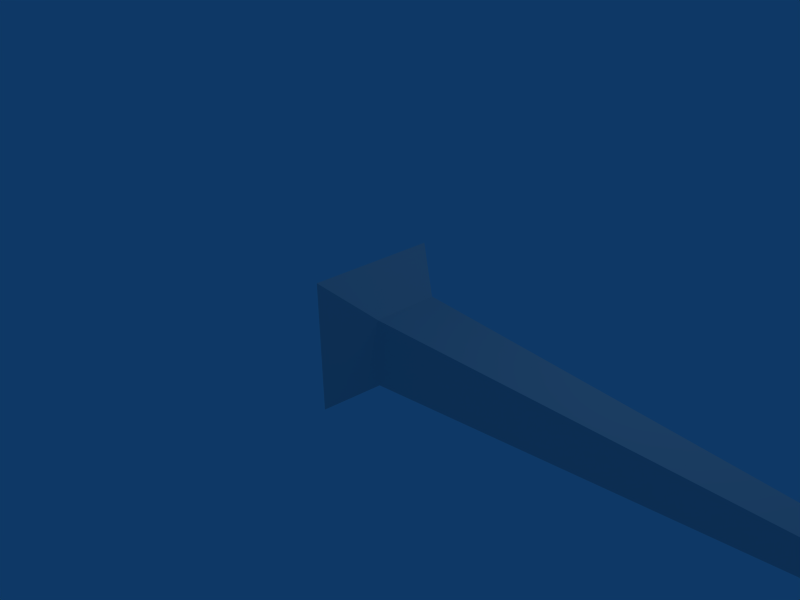 # Source: spike.blend  (saved by Blender 2.42.0; exported with 4.5.12 LTS)
import bpy
from mathutils import Matrix  # noqa: F401  (used for matrix-valued properties, if any)

bpy.ops.wm.read_factory_settings(use_empty=True)
scene = bpy.context.scene
scene.name = 'Scene'

# ---- collections
col_collection_1 = bpy.data.collections.new('Collection 1'); scene.collection.children.link(col_collection_1)

# ---- materials (node trees are filled in below, after node groups)
mat_spike = bpy.data.materials.new('spike')
mat_spike.alpha_threshold = 0.0
mat_spike.preview_render_type = 'FLAT'
mat_spike.roughness = 0.5
mat_spike.line_color = (0.0, 0.0, 0.0, 1.0)

# ---- material node trees

# ---- world
world_world = bpy.data.worlds.new('World'); scene.world = world_world
world_world.color = (0.05656, 0.2208, 0.4)
world_world.use_sun_shadow = False
world_world.sun_shadow_jitter_overblur = 0.0
world_world.cycles.sampling_method = 'MANUAL'
world_world.cycles.sample_map_resolution = 256

# ---- cameras
cam_camera = bpy.data.cameras.new('Camera')
cam_camera.passepartout_alpha = 0.2
cam_camera.clip_end = 100.0
cam_camera.lens = 35.0
cam_camera.ortho_scale = 7.314
cam_camera.show_passepartout = False
cam_camera.show_safe_areas = True
cam_camera.dof.focus_distance = 0.0
cam_camera.dof.aperture_fstop = 128.0

# ---- lights
light_spot = bpy.data.lights.new('Spot', 'POINT')
light_spot.transmission_factor = 0.0
light_spot.cutoff_distance = 30.0
light_spot.energy = 100.0
light_spot.shadow_buffer_clip_start = 1.001
light_spot.shadow_soft_size = 1.0
light_spot.shadow_maximum_resolution = 0.006
light_spot.use_absolute_resolution = True
light_spot.cycles.use_multiple_importance_sampling = False

# ---- meshes
me_spike = bpy.data.meshes.new('spike')
me_spike.from_pydata([(10.17, -0.01562, 0.01562), (0.0, 0.9688, -0.9688), (0.0, -1.016, -0.9688), (0.0, -1.016, 1.016), (0.0, 0.9688, 1.016), (0.6406, 0.4844, -0.4844), (0.6406, -0.5312, -0.4844), (0.6406, -0.5312, 0.5312), (0.6406, 0.4844, 0.5312), (0.6406, -0.5312, -0.4844), (10.17, -0.01562, 0.01562), (0.6406, -0.5312, 0.5312), (10.17, -0.01562, 0.01562), (0.6406, 0.4844, -0.4844), (0.6406, 0.4844, 0.5312), (10.17, -0.01562, 0.01562), (0.6406, -0.5312, -0.4844), (0.6406, 0.4844, -0.4844), (0.6406, -0.5312, 0.5312), (0.0, -1.016, -0.9688), (0.6406, -0.5312, -0.4844), (0.6406, 0.4844, 0.5312), (0.0, -1.016, 1.016), (0.6406, -0.5312, 0.5312), (0.6406, 0.4844, -0.4844), (0.0, 0.9688, 1.016), (0.6406, 0.4844, 0.5312), (0.0, 0.9688, -0.9688), (0.0, 0.9688, -0.9688), (0.0, -1.016, -0.9688), (0.0, -1.016, 1.016), (0.0, 0.9688, 1.016)], [], [(5, 0, 6), (7, 9, 10), (8, 11, 12), (13, 14, 15), (16, 1, 17), (2, 1, 16), (18, 19, 20), (3, 19, 18), (21, 22, 23), (4, 22, 21), (24, 25, 26), (27, 25, 24), (28, 29, 30), (28, 30, 31)])
_uv = me_spike.uv_layers.new(name='UVMap')
_uv.uv.foreach_set('vector', [0.9582, 0.06913, 0.9231, 0.7549, 0.8879, 0.06913, 0.6929, 0.8723, 0.6929, 0.802, 0.00718, 0.8371, 0.7956, 0.697, 0.8659, 0.697, 0.8307, 0.01121, 0.06436, 0.9611, 0.06436, 0.8908, 0.7501, 0.926, 0.8879, 0.06913, 0.9915, 0.01127, 0.9582, 0.06913, 0.8547, 0.01127, 0.9915, 0.01127, 0.8879, 0.06913, 0.6929, 0.8723, 0.7508, 0.7687, 0.6929, 0.802, 0.7508, 0.9055, 0.7508, 0.7687, 0.6929, 0.8723, 0.7956, 0.697, 0.8991, 0.7548, 0.8659, 0.697, 0.7623, 0.7548, 0.8991, 0.7548, 0.7956, 0.697, 0.06436, 0.9611, 0.006502, 0.8576, 0.06436, 0.8908, 0.006502, 0.9944, 0.006502, 0.8576, 0.06436, 0.9611, 0.01587, 0.01035, 0.7445, 0.01035, 0.7445, 0.739, 0.01587, 0.01035, 0.7445, 0.739, 0.01587, 0.739])
_ca = me_spike.color_attributes.new('Col', 'BYTE_COLOR', 'CORNER')
_ca.data.foreach_set('color', [1.0, 1.0, 1.0, 1.0, 1.0, 1.0, 1.0, 1.0, 1.0, 1.0, 1.0, 1.0, 1.0, 1.0, 1.0, 1.0, 1.0, 1.0, 1.0, 1.0, 1.0, 1.0, 1.0, 1.0, 1.0, 1.0, 1.0, 1.0, 1.0, 1.0, 1.0, 1.0, 1.0, 1.0, 1.0, 1.0, 1.0, 1.0, 1.0, 1.0, 1.0, 1.0, 1.0, 1.0, 1.0, 1.0, 1.0, 1.0, 1.0, 1.0, 1.0, 1.0, 1.0, 1.0, 1.0, 1.0, 1.0, 1.0, 1.0, 1.0, 1.0, 1.0, 1.0, 1.0, 1.0, 1.0, 1.0, 1.0, 1.0, 1.0, 1.0, 1.0, 1.0, 1.0, 1.0, 1.0, 1.0, 1.0, 1.0, 1.0, 1.0, 1.0, 1.0, 1.0, 1.0, 1.0, 1.0, 1.0, 1.0, 1.0, 1.0, 1.0, 1.0, 1.0, 1.0, 1.0, 1.0, 1.0, 1.0, 1.0, 1.0, 1.0, 1.0, 1.0, 1.0, 1.0, 1.0, 1.0, 1.0, 1.0, 1.0, 1.0, 1.0, 1.0, 1.0, 1.0, 1.0, 1.0, 1.0, 1.0, 1.0, 1.0, 1.0, 1.0, 1.0, 1.0, 1.0, 1.0, 1.0, 1.0, 1.0, 1.0, 1.0, 1.0, 1.0, 1.0, 1.0, 1.0, 1.0, 1.0, 1.0, 1.0, 1.0, 1.0, 1.0, 1.0, 1.0, 1.0, 1.0, 1.0, 1.0, 1.0, 1.0, 1.0, 1.0, 1.0, 1.0, 1.0, 1.0, 1.0, 1.0, 1.0, 1.0, 1.0, 1.0, 1.0, 1.0, 1.0])
me_spike.materials.append(mat_spike)
me_spike.use_remesh_preserve_volume = False
me_spike.use_remesh_preserve_attributes = False
me_spike.use_mirror_vertex_groups = False
me_spike.update()

# ---- objects
ob_spike = bpy.data.objects.new('spike', me_spike)
ob_lamp = bpy.data.objects.new('Lamp', light_spot)
ob_camera = bpy.data.objects.new('Camera', cam_camera)

# ---- transforms, parenting, visibility, modifiers, constraints
ob_spike.location = (0.0, 0.0, 0.0)
ob_spike.lock_rotations_4d = False
ob_spike.empty_display_type = 'ARROWS'
ob_spike.color = (0.0, 0.0, 0.0, 1.0)
ob_spike.lineart.crease_threshold = 0.0
ob_lamp.location = (4.076, 1.005, 5.904)
ob_lamp.rotation_euler = (0.6503, 0.05522, 1.866)
ob_lamp.lock_rotations_4d = False
ob_lamp.empty_display_type = 'ARROWS'
ob_lamp.color = (0.0, 0.0, 0.0, 0.0)
ob_lamp.lineart.crease_threshold = 0.0
ob_camera.location = (7.481, -6.508, 5.344)
ob_camera.rotation_euler = (1.109, 0.01082, 0.8149)
ob_camera.lock_rotations_4d = False
ob_camera.empty_display_type = 'ARROWS'
ob_camera.color = (0.0, 0.0, 0.0, 0.0)
ob_camera.display_type = 'WIRE'
ob_camera.lineart.crease_threshold = 0.0

# ---- collection membership
col_collection_1.objects.link(ob_spike)
col_collection_1.objects.link(ob_lamp)
col_collection_1.objects.link(ob_camera)

# ---- scene / render settings (as saved in the file)
scene.camera = ob_camera
scene.frame_start = 1; scene.frame_end = 250; scene.frame_set(1)
scene.render.engine = 'BLENDER_EEVEE_NEXT'
scene.render.image_settings.file_format = 'JPEG'
scene.render.image_settings.color_mode = 'RGB'
scene.render.image_settings.compression = 90
scene.render.resolution_x = 800
scene.render.resolution_y = 600
scene.render.pixel_aspect_x = 100.0
scene.render.pixel_aspect_y = 100.0
scene.render.fps = 25
scene.render.dither_intensity = 0.0
scene.render.use_compositing = False
scene.render.use_sequencer = False
scene.render.bake_bias = 0.0
scene.render.use_stamp_time = False
scene.render.use_stamp_date = False
scene.render.use_stamp_frame = False
scene.render.use_stamp_camera = False
scene.render.use_stamp_scene = False
scene.render.use_stamp_filename = False
scene.render.use_stamp_render_time = False
scene.render.stamp_font_size = 0
scene.cycles.use_denoising = False
scene.cycles.samples = 10
scene.cycles.sampling_pattern = 'TABULATED_SOBOL'
scene.cycles.light_sampling_threshold = 0.0
scene.cycles.use_adaptive_sampling = False
scene.cycles.use_light_tree = False
scene.cycles.blur_glossy = 0.0
scene.cycles.volume_bounces = 1
scene.cycles.pixel_filter_type = 'GAUSSIAN'
scene.cycles.sample_clamp_indirect = 0.0
scene.view_settings.view_transform = 'Raw'
bpy.context.view_layer.update()
